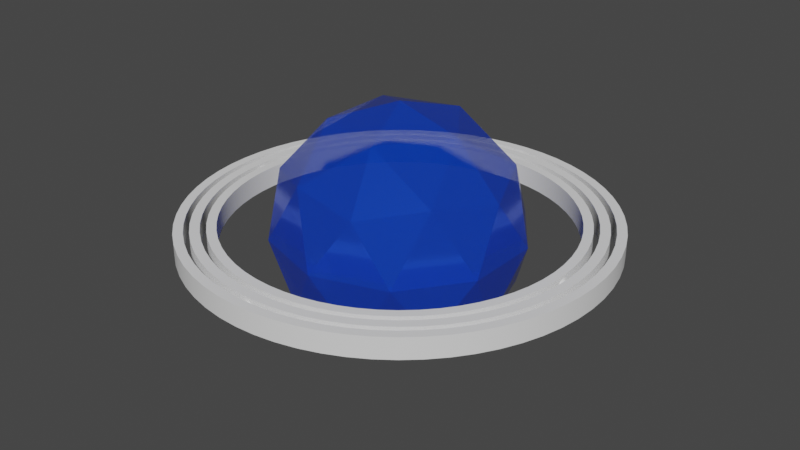 # Source: gyro.blend  (saved by Blender 3.1.7; exported with 4.5.12 LTS)
import bpy
from mathutils import Matrix  # noqa: F401  (used for matrix-valued properties, if any)

bpy.ops.wm.read_factory_settings(use_empty=True)
scene = bpy.context.scene
scene.name = 'Scene'

# ---- collections
col_collection = bpy.data.collections.new('Collection'); scene.collection.children.link(col_collection)

# ---- materials (node trees are filled in below, after node groups)
mat_material = bpy.data.materials.new('Material')
mat_material.alpha_threshold = 0.0
mat_material.use_backface_culling = True
mat_material.use_transparent_shadow = False
mat_material.line_color = (0.0, 0.0, 0.0, 1.0)
mat_gem = bpy.data.materials.new('Gem')
mat_gem.use_backface_culling = True
mat_gem.use_transparent_shadow = False

# ---- node groups
ng_auto_smooth = bpy.data.node_groups.new('Auto Smooth', 'GeometryNodeTree')
_s = ng_auto_smooth.interface.new_socket(name='Geometry', in_out='OUTPUT', socket_type='NodeSocketGeometry')
_s = ng_auto_smooth.interface.new_socket(name='Geometry', in_out='INPUT', socket_type='NodeSocketGeometry')
_s = ng_auto_smooth.interface.new_socket(name='Angle', in_out='INPUT', socket_type='NodeSocketFloat')
_s.subtype = 'ANGLE'
_s.min_value = 0.0
_s.max_value = 3.142
ng_auto_smooth.is_modifier = True
_N = ng_auto_smooth.nodes; _L = ng_auto_smooth.links
n0 = _N.new('NodeGroupOutput'); n0.name = 'Group Output'; n0.location = (480, -100)
n1 = _N.new('NodeGroupInput'); n1.name = 'Group Input'; n1.location = (-420, -300)
n2 = _N.new('NodeGroupInput'); n2.name = 'Group Input.001'; n2.location = (-60, -100)
n3 = _N.new('GeometryNodeSetShadeSmooth'); n3.name = 'Set Shade Smooth'; n3.location = (120, -100)
n3.domain = 'EDGE'
n4 = _N.new('GeometryNodeSetShadeSmooth'); n4.name = 'Set Shade Smooth.001'; n4.location = (300, -100)
n5 = _N.new('GeometryNodeInputMeshEdgeAngle'); n5.name = 'Edge Angle'; n5.location = (-420, -220)
n6 = _N.new('GeometryNodeInputEdgeSmooth'); n6.name = 'Is Edge Smooth'; n6.location = (-60, -160)
n7 = _N.new('GeometryNodeInputShadeSmooth'); n7.name = 'Is Face Smooth'; n7.location = (-240, -340)
n8 = _N.new('FunctionNodeBooleanMath'); n8.name = 'Boolean Math'; n8.location = (-60, -220)
n9 = _N.new('FunctionNodeCompare'); n9.name = 'Compare'; n9.location = (-240, -180)
n9.operation = 'LESS_EQUAL'
_L.new(n5.outputs[0], n9.inputs[0])
_L.new(n4.outputs[0], n0.inputs[0])
_L.new(n1.outputs[1], n9.inputs[1])
_L.new(n9.outputs[0], n8.inputs[0])
_L.new(n7.outputs[0], n8.inputs[1])
_L.new(n2.outputs[0], n3.inputs[0])
_L.new(n6.outputs[0], n3.inputs[1])
_L.new(n3.outputs[0], n4.inputs[0])
_L.new(n8.outputs[0], n3.inputs[2])
n0.is_active_output = True

# ---- material node trees
mat_material.use_nodes = True; mat_material.node_tree.nodes.clear()
_N = mat_material.node_tree.nodes; _L = mat_material.node_tree.links
n0 = _N.new('ShaderNodeOutputMaterial'); n0.name = 'Material Output'; n0.location = (300, 300)
n1 = _N.new('ShaderNodeBsdfPrincipled'); n1.name = 'Principled BSDF'; n1.location = (10, 300)
n1.distribution = 'GGX'
n1.subsurface_method = 'BURLEY'
n1.inputs[2].default_value = 0.4
n1.inputs[3].default_value = 1.45
n1.inputs[27].default_value = (0.0, 0.0, 0.0, 1.0)
n1.inputs[28].default_value = 1.0
_L.new(n1.outputs[0], n0.inputs[0])
n0.is_active_output = True
mat_gem.use_nodes = True; mat_gem.node_tree.nodes.clear()
_N = mat_gem.node_tree.nodes; _L = mat_gem.node_tree.links
n0 = _N.new('ShaderNodeBsdfPrincipled'); n0.name = 'Principled BSDF'; n0.location = (10, 300)
n0.distribution = 'GGX'
n0.subsurface_method = 'BURLEY'
n0.inputs[0].default_value = (0.0, 0.092, 1.0, 1.0)
n0.inputs[1].default_value = 0.5
n0.inputs[2].default_value = 0.1455
n0.inputs[3].default_value = 1.45
n0.inputs[4].default_value = 0.6591
n0.inputs[27].default_value = (0.0, 0.0, 0.0, 1.0)
n0.inputs[28].default_value = 1.0
n1 = _N.new('ShaderNodeOutputMaterial'); n1.name = 'Material Output'; n1.location = (300, 300)
_L.new(n0.outputs[0], n1.inputs[0])
n1.is_active_output = True

# ---- world
world_world = bpy.data.worlds.new('World'); scene.world = world_world
world_world.use_nodes = True; world_world.node_tree.nodes.clear()
_N = world_world.node_tree.nodes; _L = world_world.node_tree.links
n0 = _N.new('ShaderNodeOutputWorld'); n0.name = 'World Output'; n0.location = (300, 300)
n1 = _N.new('ShaderNodeBackground'); n1.name = 'Background'; n1.location = (10, 300)
n1.inputs[0].default_value = (0.05088, 0.05088, 0.05088, 1.0)
_L.new(n1.outputs[0], n0.inputs[0])
n0.is_active_output = True
world_world.color = (0.05088, 0.05088, 0.05088)
world_world.use_sun_shadow = False
world_world.sun_shadow_jitter_overblur = 0.0

# ---- meshes
me_circle = bpy.data.meshes.new('Circle')
me_circle.from_pydata([(0.0, 0.1, 0.0), (-0.009802, 0.09952, 0.0), (-0.01951, 0.09808, 0.0), (-0.02903, 0.09569, 0.0), (-0.03827, 0.09239, 0.0), (-0.04714, 0.08819, 0.0), (-0.05556, 0.08315, 0.0), (-0.06344, 0.0773, 0.0), (-0.07071, 0.07071, 0.0), (-0.0773, 0.06344, 0.0), (-0.08315, 0.05556, 0.0), (-0.08819, 0.04714, 0.0), (-0.09239, 0.03827, 0.0), (-0.09569, 0.02903, 0.0), (-0.09808, 0.01951, 0.0), (-0.09952, 0.009802, 0.0), (-0.1, -1.629e-08, 0.0), (-0.09952, -0.009802, 0.0), (-0.09808, -0.01951, 0.0), (-0.09569, -0.02903, 0.0), (-0.09239, -0.03827, 0.0), (-0.08819, -0.04714, 0.0), (-0.08315, -0.05556, 0.0), (-0.0773, -0.06344, 0.0), (-0.07071, -0.07071, 0.0), (-0.06344, -0.0773, 0.0), (-0.05556, -0.08315, 0.0), (-0.04714, -0.08819, 0.0), (-0.03827, -0.09239, 0.0), (-0.02903, -0.09569, 0.0), (-0.01951, -0.09808, 0.0), (-0.009802, -0.09952, 0.0), (8.027e-08, -0.1, 0.0), (0.009802, -0.09952, 0.0), (0.01951, -0.09808, 0.0), (0.02903, -0.09569, 0.0), (0.03827, -0.09239, 0.0), (0.04714, -0.08819, 0.0), (0.05556, -0.08315, 0.0), (0.06344, -0.0773, 0.0), (0.07071, -0.07071, 0.0), (0.0773, -0.06344, 0.0), (0.08315, -0.05556, 0.0), (0.08819, -0.04714, 0.0), (0.09239, -0.03827, 0.0), (0.09569, -0.02903, 0.0), (0.09808, -0.01951, 0.0), (0.09952, -0.009802, 0.0), (0.1, -4.649e-08, 0.0), (0.09952, 0.009802, 0.0), (0.09808, 0.01951, 0.0), (0.09569, 0.02903, 0.0), (0.09239, 0.03827, 0.0), (0.08819, 0.04714, 0.0), (0.08315, 0.05556, 0.0), (0.0773, 0.06344, 0.0), (0.07071, 0.07071, 0.0), (0.06344, 0.0773, 0.0), (0.05556, 0.08315, 0.0), (0.04714, 0.08819, 0.0), (0.03827, 0.09239, 0.0), (0.02903, 0.09569, 0.0), (0.01951, 0.09808, 0.0), (0.009802, 0.09952, 0.0), (2.593e-09, 0.09549, 0.0), (-0.00936, 0.09503, 0.0), (-0.01863, 0.09366, 0.0), (-0.02772, 0.09138, 0.0), (-0.03654, 0.08822, 0.0), (-0.04502, 0.08422, 0.0), (-0.05305, 0.0794, 0.0), (-0.06058, 0.07382, 0.0), (-0.06752, 0.06752, 0.0), (-0.07382, 0.06058, 0.0), (-0.0794, 0.05305, 0.0), (-0.08422, 0.04502, 0.0), (-0.08822, 0.03654, 0.0), (-0.09138, 0.02772, 0.0), (-0.09366, 0.01863, 0.0), (-0.09503, 0.00936, 0.0), (-0.09549, -1.68e-08, 0.0), (-0.09503, -0.00936, 0.0), (-0.09366, -0.01863, 0.0), (-0.09138, -0.02772, 0.0), (-0.08822, -0.03654, 0.0), (-0.08422, -0.04502, 0.0), (-0.0794, -0.05305, 0.0), (-0.07382, -0.06058, 0.0), (-0.06752, -0.06752, 0.0), (-0.06058, -0.07382, 0.0), (-0.05305, -0.0794, 0.0), (-0.04502, -0.08422, 0.0), (-0.03654, -0.08822, 0.0), (-0.02772, -0.09138, 0.0), (-0.01863, -0.09366, 0.0), (-0.00936, -0.09503, 0.0), (7.924e-08, -0.09549, 0.0), (0.00936, -0.09503, 0.0), (0.01863, -0.09366, 0.0), (0.02772, -0.09138, 0.0), (0.03654, -0.08822, 0.0), (0.04502, -0.08422, 0.0), (0.05305, -0.0794, 0.0), (0.06058, -0.07382, 0.0), (0.06752, -0.06752, 0.0), (0.07382, -0.06058, 0.0), (0.0794, -0.05305, 0.0), (0.08422, -0.04502, 0.0), (0.08822, -0.03654, 0.0), (0.09138, -0.02772, 0.0), (0.09366, -0.01863, 0.0), (0.09503, -0.00936, 0.0), (0.09549, -4.563e-08, 0.0), (0.09503, 0.00936, 0.0), (0.09366, 0.01863, 0.0), (0.09138, 0.02772, 0.0), (0.08822, 0.03654, 0.0), (0.08422, 0.04502, 0.0), (0.0794, 0.05305, 0.0), (0.07382, 0.06058, 0.0), (0.06752, 0.06752, 0.0), (0.06058, 0.07382, 0.0), (0.05305, 0.0794, 0.0), (0.04502, 0.08422, 0.0), (0.03654, 0.08822, 0.0), (0.02772, 0.09138, 0.0), (0.01863, 0.09366, 0.0), (0.00936, 0.09503, 0.0)], [], [(40, 39, 103, 104), (14, 13, 77, 78), (41, 40, 104, 105), (15, 14, 78, 79), (42, 41, 105, 106), (16, 15, 79, 80), (43, 42, 106, 107), (17, 16, 80, 81), (44, 43, 107, 108), (18, 17, 81, 82), (45, 44, 108, 109), (19, 18, 82, 83), (46, 45, 109, 110), (20, 19, 83, 84), (47, 46, 110, 111), (21, 20, 84, 85), (48, 47, 111, 112), (22, 21, 85, 86), (49, 48, 112, 113), (23, 22, 86, 87), (50, 49, 113, 114), (24, 23, 87, 88), (51, 50, 114, 115), (25, 24, 88, 89), (52, 51, 115, 116), (26, 25, 89, 90), (53, 52, 116, 117), (27, 26, 90, 91), (1, 0, 64, 65), (54, 53, 117, 118), (28, 27, 91, 92), (2, 1, 65, 66), (55, 54, 118, 119), (29, 28, 92, 93), (3, 2, 66, 67), (56, 55, 119, 120), (30, 29, 93, 94), (4, 3, 67, 68), (57, 56, 120, 121), (31, 30, 94, 95), (5, 4, 68, 69), (58, 57, 121, 122), (32, 31, 95, 96), (6, 5, 69, 70), (59, 58, 122, 123), (33, 32, 96, 97), (7, 6, 70, 71), (60, 59, 123, 124), (34, 33, 97, 98), (8, 7, 71, 72), (61, 60, 124, 125), (35, 34, 98, 99), (9, 8, 72, 73), (62, 61, 125, 126), (36, 35, 99, 100), (10, 9, 73, 74), (63, 62, 126, 127), (37, 36, 100, 101), (11, 10, 74, 75), (0, 63, 127, 64), (38, 37, 101, 102), (12, 11, 75, 76), (39, 38, 102, 103), (13, 12, 76, 77)])
me_circle.polygons.foreach_set('use_smooth', [True] * 64)
_uv = me_circle.uv_layers.new(name='UVMap')
_uv.uv.foreach_set('vector', [0.0, 0.0, 0.0, 0.0, 0.0, 0.0, 0.0, 0.0, 0.0, 0.0, 0.0, 0.0, 0.0, 0.0, 0.0, 0.0, 0.0, 0.0, 0.0, 0.0, 0.0, 0.0, 0.0, 0.0, 0.0, 0.0, 0.0, 0.0, 0.0, 0.0, 0.0, 0.0, 0.0, 0.0, 0.0, 0.0, 0.0, 0.0, 0.0, 0.0, 0.0, 0.0, 0.0, 0.0, 0.0, 0.0, 0.0, 0.0, 0.0, 0.0, 0.0, 0.0, 0.0, 0.0, 0.0, 0.0, 0.0, 0.0, 0.0, 0.0, 0.0, 0.0, 0.0, 0.0, 0.0, 0.0, 0.0, 0.0, 0.0, 0.0, 0.0, 0.0, 0.0, 0.0, 0.0, 0.0, 0.0, 0.0, 0.0, 0.0, 0.0, 0.0, 0.0, 0.0, 0.0, 0.0, 0.0, 0.0, 0.0, 0.0, 0.0, 0.0, 0.0, 0.0, 0.0, 0.0, 0.0, 0.0, 0.0, 0.0, 0.0, 0.0, 0.0, 0.0, 0.0, 0.0, 0.0, 0.0, 0.0, 0.0, 0.0, 0.0, 0.0, 0.0, 0.0, 0.0, 0.0, 0.0, 0.0, 0.0, 0.0, 0.0, 0.0, 0.0, 0.0, 0.0, 0.0, 0.0, 0.0, 0.0, 0.0, 0.0, 0.0, 0.0, 0.0, 0.0, 0.0, 0.0, 0.0, 0.0, 0.0, 0.0, 0.0, 0.0, 0.0, 0.0, 0.0, 0.0, 0.0, 0.0, 0.0, 0.0, 0.0, 0.0, 0.0, 0.0, 0.0, 0.0, 0.0, 0.0, 0.0, 0.0, 0.0, 0.0, 0.0, 0.0, 0.0, 0.0, 0.0, 0.0, 0.0, 0.0, 0.0, 0.0, 0.0, 0.0, 0.0, 0.0, 0.0, 0.0, 0.0, 0.0, 0.0, 0.0, 0.0, 0.0, 0.0, 0.0, 0.0, 0.0, 0.0, 0.0, 0.0, 0.0, 0.0, 0.0, 0.0, 0.0, 0.0, 0.0, 0.0, 0.0, 0.0, 0.0, 0.0, 0.0, 0.0, 0.0, 0.0, 0.0, 0.0, 0.0, 0.0, 0.0, 0.0, 0.0, 0.0, 0.0, 0.0, 0.0, 0.0, 0.0, 0.0, 0.0, 0.0, 0.0, 0.0, 0.0, 0.0, 0.0, 0.0, 0.0, 0.0, 0.0, 0.0, 0.0, 0.0, 0.0, 0.0, 0.0, 0.0, 0.0, 0.0, 0.0, 0.0, 0.0, 0.0, 0.0, 0.0, 0.0, 0.0, 0.0, 0.0, 0.0, 0.0, 0.0, 0.0, 0.0, 0.0, 0.0, 0.0, 0.0, 0.0, 0.0, 0.0, 0.0, 0.0, 0.0, 0.0, 0.0, 0.0, 0.0, 0.0, 0.0, 0.0, 0.0, 0.0, 0.0, 0.0, 0.0, 0.0, 0.0, 0.0, 0.0, 0.0, 0.0, 0.0, 0.0, 0.0, 0.0, 0.0, 0.0, 0.0, 0.0, 0.0, 0.0, 0.0, 0.0, 0.0, 0.0, 0.0, 0.0, 0.0, 0.0, 0.0, 0.0, 0.0, 0.0, 0.0, 0.0, 0.0, 0.0, 0.0, 0.0, 0.0, 0.0, 0.0, 0.0, 0.0, 0.0, 0.0, 0.0, 0.0, 0.0, 0.0, 0.0, 0.0, 0.0, 0.0, 0.0, 0.0, 0.0, 0.0, 0.0, 0.0, 0.0, 0.0, 0.0, 0.0, 0.0, 0.0, 0.0, 0.0, 0.0, 0.0, 0.0, 0.0, 0.0, 0.0, 0.0, 0.0, 0.0, 0.0, 0.0, 0.0, 0.0, 0.0, 0.0, 0.0, 0.0, 0.0, 0.0, 0.0, 0.0, 0.0, 0.0, 0.0, 0.0, 0.0, 0.0, 0.0, 0.0, 0.0, 0.0, 0.0, 0.0, 0.0, 0.0, 0.0, 0.0, 0.0, 0.0, 0.0, 0.0, 0.0, 0.0, 0.0, 0.0, 0.0, 0.0, 0.0, 0.0, 0.0, 0.0, 0.0, 0.0, 0.0, 0.0, 0.0, 0.0, 0.0, 0.0, 0.0, 0.0, 0.0, 0.0, 0.0, 0.0, 0.0, 0.0, 0.0, 0.0, 0.0, 0.0, 0.0, 0.0, 0.0, 0.0, 0.0, 0.0, 0.0, 0.0, 0.0, 0.0, 0.0, 0.0, 0.0, 0.0, 0.0, 0.0, 0.0, 0.0, 0.0, 0.0, 0.0, 0.0, 0.0, 0.0, 0.0, 0.0, 0.0, 0.0, 0.0, 0.0, 0.0, 0.0, 0.0, 0.0, 0.0, 0.0, 0.0, 0.0, 0.0, 0.0, 0.0, 0.0, 0.0, 0.0, 0.0, 0.0, 0.0, 0.0, 0.0, 0.0, 0.0, 0.0, 0.0, 0.0, 0.0, 0.0, 0.0, 0.0, 0.0, 0.0, 0.0, 0.0, 0.0, 0.0, 0.0, 0.0, 0.0, 0.0, 0.0, 0.0, 0.0, 0.0, 0.0, 0.0, 0.0, 0.0, 0.0, 0.0, 0.0, 0.0, 0.0, 0.0, 0.0, 0.0, 0.0, 0.0, 0.0, 0.0, 0.0, 0.0, 0.0, 0.0, 0.0, 0.0, 0.0, 0.0, 0.0, 0.0])
me_circle.use_remesh_fix_poles = True
me_circle.use_remesh_preserve_attributes = False
me_circle.use_mirror_vertex_groups = False
me_circle.update()
me_circle_001 = bpy.data.meshes.new('Circle.001')
me_circle_001.from_pydata([(4.385e-09, 0.09289, 0.0), (-0.009104, 0.09244, 0.0), (-0.01812, 0.0911, 0.0), (-0.02696, 0.08889, 0.0), (-0.03555, 0.08581, 0.0), (-0.04379, 0.08192, 0.0), (-0.0516, 0.07723, 0.0), (-0.05893, 0.0718, 0.0), (-0.06568, 0.06568, 0.0), (-0.0718, 0.05893, 0.0), (-0.07723, 0.0516, 0.0), (-0.08192, 0.04379, 0.0), (-0.08581, 0.03555, 0.0), (-0.08889, 0.02696, 0.0), (-0.0911, 0.01812, 0.0), (-0.09244, 0.009104, 0.0), (-0.09289, -1.694e-08, 0.0), (-0.09244, -0.009104, 0.0), (-0.0911, -0.01812, 0.0), (-0.08889, -0.02696, 0.0), (-0.08581, -0.03555, 0.0), (-0.08192, -0.04379, 0.0), (-0.07723, -0.0516, 0.0), (-0.0718, -0.05893, 0.0), (-0.06568, -0.06568, 0.0), (-0.05893, -0.0718, 0.0), (-0.0516, -0.07723, 0.0), (-0.04379, -0.08192, 0.0), (-0.03555, -0.08581, 0.0), (-0.02696, -0.08889, 0.0), (-0.01812, -0.0911, 0.0), (-0.009104, -0.09244, 0.0), (7.894e-08, -0.09289, 0.0), (0.009104, -0.09244, 0.0), (0.01812, -0.0911, 0.0), (0.02696, -0.08889, 0.0), (0.03555, -0.08581, 0.0), (0.04379, -0.08192, 0.0), (0.0516, -0.07723, 0.0), (0.05893, -0.0718, 0.0), (0.06568, -0.06568, 0.0), (0.0718, -0.05893, 0.0), (0.07723, -0.0516, 0.0), (0.08192, -0.04379, 0.0), (0.08581, -0.03555, 0.0), (0.08889, -0.02696, 0.0), (0.0911, -0.01812, 0.0), (0.09244, -0.009104, 0.0), (0.09289, -4.499e-08, 0.0), (0.09244, 0.009104, 0.0), (0.0911, 0.01812, 0.0), (0.08889, 0.02696, 0.0), (0.08581, 0.03555, 0.0), (0.08192, 0.04379, 0.0), (0.07723, 0.0516, 0.0), (0.0718, 0.05893, 0.0), (0.06568, 0.06568, 0.0), (0.05893, 0.0718, 0.0), (0.0516, 0.07723, 0.0), (0.04379, 0.08192, 0.0), (0.03555, 0.08581, 0.0), (0.02696, 0.08889, 0.0), (0.01812, 0.0911, 0.0), (0.009105, 0.09244, 0.0), (7.018e-09, 0.08831, 0.0), (-0.008656, 0.08788, 0.0), (-0.01723, 0.08661, 0.0), (-0.02563, 0.0845, 0.0), (-0.03379, 0.08158, 0.0), (-0.04163, 0.07788, 0.0), (-0.04906, 0.07342, 0.0), (-0.05602, 0.06826, 0.0), (-0.06244, 0.06244, 0.0), (-0.06826, 0.05602, 0.0), (-0.07342, 0.04906, 0.0), (-0.07788, 0.04163, 0.0), (-0.08158, 0.03379, 0.0), (-0.0845, 0.02563, 0.0), (-0.08661, 0.01723, 0.0), (-0.08788, 0.008656, 0.0), (-0.08831, -1.745e-08, 0.0), (-0.08788, -0.008656, 0.0), (-0.08661, -0.01723, 0.0), (-0.0845, -0.02563, 0.0), (-0.08158, -0.03379, 0.0), (-0.07788, -0.04163, 0.0), (-0.07342, -0.04906, 0.0), (-0.06826, -0.05602, 0.0), (-0.06244, -0.06244, 0.0), (-0.05602, -0.06826, 0.0), (-0.04906, -0.07342, 0.0), (-0.04163, -0.07788, 0.0), (-0.03379, -0.08158, 0.0), (-0.02563, -0.0845, 0.0), (-0.01723, -0.08661, 0.0), (-0.008655, -0.08788, 0.0), (7.79e-08, -0.08831, 0.0), (0.008656, -0.08788, 0.0), (0.01723, -0.08661, 0.0), (0.02563, -0.0845, 0.0), (0.03379, -0.08158, 0.0), (0.04163, -0.07788, 0.0), (0.04906, -0.07342, 0.0), (0.05602, -0.06826, 0.0), (0.06244, -0.06244, 0.0), (0.06826, -0.05602, 0.0), (0.07342, -0.04906, 0.0), (0.07788, -0.04163, 0.0), (0.08158, -0.03379, 0.0), (0.0845, -0.02563, 0.0), (0.08661, -0.01723, 0.0), (0.08788, -0.008656, 0.0), (0.08831, -4.412e-08, 0.0), (0.08788, 0.008655, 0.0), (0.08661, 0.01723, 0.0), (0.0845, 0.02563, 0.0), (0.08158, 0.03379, 0.0), (0.07788, 0.04163, 0.0), (0.07342, 0.04906, 0.0), (0.06826, 0.05602, 0.0), (0.06244, 0.06244, 0.0), (0.05602, 0.06826, 0.0), (0.04906, 0.07342, 0.0), (0.04163, 0.07788, 0.0), (0.03379, 0.08158, 0.0), (0.02563, 0.0845, 0.0), (0.01723, 0.08661, 0.0), (0.008656, 0.08788, 0.0)], [], [(40, 39, 103, 104), (14, 13, 77, 78), (41, 40, 104, 105), (15, 14, 78, 79), (42, 41, 105, 106), (16, 15, 79, 80), (43, 42, 106, 107), (17, 16, 80, 81), (44, 43, 107, 108), (18, 17, 81, 82), (45, 44, 108, 109), (19, 18, 82, 83), (46, 45, 109, 110), (20, 19, 83, 84), (47, 46, 110, 111), (21, 20, 84, 85), (48, 47, 111, 112), (22, 21, 85, 86), (49, 48, 112, 113), (23, 22, 86, 87), (50, 49, 113, 114), (24, 23, 87, 88), (51, 50, 114, 115), (25, 24, 88, 89), (52, 51, 115, 116), (26, 25, 89, 90), (53, 52, 116, 117), (27, 26, 90, 91), (1, 0, 64, 65), (54, 53, 117, 118), (28, 27, 91, 92), (2, 1, 65, 66), (55, 54, 118, 119), (29, 28, 92, 93), (3, 2, 66, 67), (56, 55, 119, 120), (30, 29, 93, 94), (4, 3, 67, 68), (57, 56, 120, 121), (31, 30, 94, 95), (5, 4, 68, 69), (58, 57, 121, 122), (32, 31, 95, 96), (6, 5, 69, 70), (59, 58, 122, 123), (33, 32, 96, 97), (7, 6, 70, 71), (60, 59, 123, 124), (34, 33, 97, 98), (8, 7, 71, 72), (61, 60, 124, 125), (35, 34, 98, 99), (9, 8, 72, 73), (62, 61, 125, 126), (36, 35, 99, 100), (10, 9, 73, 74), (63, 62, 126, 127), (37, 36, 100, 101), (11, 10, 74, 75), (0, 63, 127, 64), (38, 37, 101, 102), (12, 11, 75, 76), (39, 38, 102, 103), (13, 12, 76, 77)])
me_circle_001.polygons.foreach_set('use_smooth', [True] * 64)
_uv = me_circle_001.uv_layers.new(name='UVMap')
_uv.uv.foreach_set('vector', [0.0, 0.0, 0.0, 0.0, 0.0, 0.0, 0.0, 0.0, 0.0, 0.0, 0.0, 0.0, 0.0, 0.0, 0.0, 0.0, 0.0, 0.0, 0.0, 0.0, 0.0, 0.0, 0.0, 0.0, 0.0, 0.0, 0.0, 0.0, 0.0, 0.0, 0.0, 0.0, 0.0, 0.0, 0.0, 0.0, 0.0, 0.0, 0.0, 0.0, 0.0, 0.0, 0.0, 0.0, 0.0, 0.0, 0.0, 0.0, 0.0, 0.0, 0.0, 0.0, 0.0, 0.0, 0.0, 0.0, 0.0, 0.0, 0.0, 0.0, 0.0, 0.0, 0.0, 0.0, 0.0, 0.0, 0.0, 0.0, 0.0, 0.0, 0.0, 0.0, 0.0, 0.0, 0.0, 0.0, 0.0, 0.0, 0.0, 0.0, 0.0, 0.0, 0.0, 0.0, 0.0, 0.0, 0.0, 0.0, 0.0, 0.0, 0.0, 0.0, 0.0, 0.0, 0.0, 0.0, 0.0, 0.0, 0.0, 0.0, 0.0, 0.0, 0.0, 0.0, 0.0, 0.0, 0.0, 0.0, 0.0, 0.0, 0.0, 0.0, 0.0, 0.0, 0.0, 0.0, 0.0, 0.0, 0.0, 0.0, 0.0, 0.0, 0.0, 0.0, 0.0, 0.0, 0.0, 0.0, 0.0, 0.0, 0.0, 0.0, 0.0, 0.0, 0.0, 0.0, 0.0, 0.0, 0.0, 0.0, 0.0, 0.0, 0.0, 0.0, 0.0, 0.0, 0.0, 0.0, 0.0, 0.0, 0.0, 0.0, 0.0, 0.0, 0.0, 0.0, 0.0, 0.0, 0.0, 0.0, 0.0, 0.0, 0.0, 0.0, 0.0, 0.0, 0.0, 0.0, 0.0, 0.0, 0.0, 0.0, 0.0, 0.0, 0.0, 0.0, 0.0, 0.0, 0.0, 0.0, 0.0, 0.0, 0.0, 0.0, 0.0, 0.0, 0.0, 0.0, 0.0, 0.0, 0.0, 0.0, 0.0, 0.0, 0.0, 0.0, 0.0, 0.0, 0.0, 0.0, 0.0, 0.0, 0.0, 0.0, 0.0, 0.0, 0.0, 0.0, 0.0, 0.0, 0.0, 0.0, 0.0, 0.0, 0.0, 0.0, 0.0, 0.0, 0.0, 0.0, 0.0, 0.0, 0.0, 0.0, 0.0, 0.0, 0.0, 0.0, 0.0, 0.0, 0.0, 0.0, 0.0, 0.0, 0.0, 0.0, 0.0, 0.0, 0.0, 0.0, 0.0, 0.0, 0.0, 0.0, 0.0, 0.0, 0.0, 0.0, 0.0, 0.0, 0.0, 0.0, 0.0, 0.0, 0.0, 0.0, 0.0, 0.0, 0.0, 0.0, 0.0, 0.0, 0.0, 0.0, 0.0, 0.0, 0.0, 0.0, 0.0, 0.0, 0.0, 0.0, 0.0, 0.0, 0.0, 0.0, 0.0, 0.0, 0.0, 0.0, 0.0, 0.0, 0.0, 0.0, 0.0, 0.0, 0.0, 0.0, 0.0, 0.0, 0.0, 0.0, 0.0, 0.0, 0.0, 0.0, 0.0, 0.0, 0.0, 0.0, 0.0, 0.0, 0.0, 0.0, 0.0, 0.0, 0.0, 0.0, 0.0, 0.0, 0.0, 0.0, 0.0, 0.0, 0.0, 0.0, 0.0, 0.0, 0.0, 0.0, 0.0, 0.0, 0.0, 0.0, 0.0, 0.0, 0.0, 0.0, 0.0, 0.0, 0.0, 0.0, 0.0, 0.0, 0.0, 0.0, 0.0, 0.0, 0.0, 0.0, 0.0, 0.0, 0.0, 0.0, 0.0, 0.0, 0.0, 0.0, 0.0, 0.0, 0.0, 0.0, 0.0, 0.0, 0.0, 0.0, 0.0, 0.0, 0.0, 0.0, 0.0, 0.0, 0.0, 0.0, 0.0, 0.0, 0.0, 0.0, 0.0, 0.0, 0.0, 0.0, 0.0, 0.0, 0.0, 0.0, 0.0, 0.0, 0.0, 0.0, 0.0, 0.0, 0.0, 0.0, 0.0, 0.0, 0.0, 0.0, 0.0, 0.0, 0.0, 0.0, 0.0, 0.0, 0.0, 0.0, 0.0, 0.0, 0.0, 0.0, 0.0, 0.0, 0.0, 0.0, 0.0, 0.0, 0.0, 0.0, 0.0, 0.0, 0.0, 0.0, 0.0, 0.0, 0.0, 0.0, 0.0, 0.0, 0.0, 0.0, 0.0, 0.0, 0.0, 0.0, 0.0, 0.0, 0.0, 0.0, 0.0, 0.0, 0.0, 0.0, 0.0, 0.0, 0.0, 0.0, 0.0, 0.0, 0.0, 0.0, 0.0, 0.0, 0.0, 0.0, 0.0, 0.0, 0.0, 0.0, 0.0, 0.0, 0.0, 0.0, 0.0, 0.0, 0.0, 0.0, 0.0, 0.0, 0.0, 0.0, 0.0, 0.0, 0.0, 0.0, 0.0, 0.0, 0.0, 0.0, 0.0, 0.0, 0.0, 0.0, 0.0, 0.0, 0.0, 0.0, 0.0, 0.0, 0.0, 0.0, 0.0, 0.0, 0.0, 0.0, 0.0, 0.0, 0.0, 0.0, 0.0, 0.0, 0.0, 0.0, 0.0, 0.0, 0.0, 0.0, 0.0, 0.0, 0.0, 0.0, 0.0, 0.0, 0.0, 0.0, 0.0, 0.0, 0.0, 0.0, 0.0, 0.0, 0.0, 0.0])
me_circle_001.use_remesh_fix_poles = True
me_circle_001.use_remesh_preserve_attributes = False
me_circle_001.use_mirror_vertex_groups = False
me_circle_001.update()
me_circle_002 = bpy.data.meshes.new('Circle.002')
me_circle_002.from_pydata([(8.929e-09, 0.08553, 0.0), (-0.008383, 0.08512, 0.0), (-0.01669, 0.08389, 0.0), (-0.02483, 0.08185, 0.0), (-0.03273, 0.07902, 0.0), (-0.04032, 0.07543, 0.0), (-0.04752, 0.07112, 0.0), (-0.05426, 0.06612, 0.0), (-0.06048, 0.06048, 0.0), (-0.06612, 0.05426, 0.0), (-0.07112, 0.04752, 0.0), (-0.07543, 0.04032, 0.0), (-0.07902, 0.03273, 0.0), (-0.08185, 0.02483, 0.0), (-0.08389, 0.01669, 0.0), (-0.08512, 0.008383, 0.0), (-0.08553, -1.785e-08, 0.0), (-0.08512, -0.008383, 0.0), (-0.08389, -0.01669, 0.0), (-0.08185, -0.02483, 0.0), (-0.07902, -0.03273, 0.0), (-0.07543, -0.04032, 0.0), (-0.07112, -0.04752, 0.0), (-0.06612, -0.05426, 0.0), (-0.06048, -0.06048, 0.0), (-0.05426, -0.06612, 0.0), (-0.04752, -0.07112, 0.0), (-0.04032, -0.07543, 0.0), (-0.03273, -0.07902, 0.0), (-0.02483, -0.08185, 0.0), (-0.01669, -0.08389, 0.0), (-0.008383, -0.08512, 0.0), (7.758e-08, -0.08553, 0.0), (0.008383, -0.08512, 0.0), (0.01669, -0.08389, 0.0), (0.02483, -0.08185, 0.0), (0.03273, -0.07902, 0.0), (0.04032, -0.07543, 0.0), (0.04752, -0.07112, 0.0), (0.05426, -0.06612, 0.0), (0.06048, -0.06048, 0.0), (0.06612, -0.05426, 0.0), (0.07112, -0.04752, 0.0), (0.07543, -0.04032, 0.0), (0.07902, -0.03273, 0.0), (0.08185, -0.02483, 0.0), (0.08389, -0.01669, 0.0), (0.08512, -0.008383, 0.0), (0.08553, -4.368e-08, 0.0), (0.08512, 0.008383, 0.0), (0.08389, 0.01669, 0.0), (0.08185, 0.02483, 0.0), (0.07902, 0.03273, 0.0), (0.07543, 0.04032, 0.0), (0.07112, 0.04752, 0.0), (0.06612, 0.05426, 0.0), (0.06048, 0.06048, 0.0), (0.05426, 0.06611, 0.0), (0.04752, 0.07111, 0.0), (0.04032, 0.07543, 0.0), (0.03273, 0.07902, 0.0), (0.02483, 0.08185, 0.0), (0.01669, 0.08389, 0.0), (0.008384, 0.08512, 0.0), (1.149e-08, 0.0811, 0.0), (-0.007949, 0.08071, 0.0), (-0.01582, 0.07954, 0.0), (-0.02354, 0.0776, 0.0), (-0.03103, 0.07492, 0.0), (-0.03823, 0.07152, 0.0), (-0.04506, 0.06743, 0.0), (-0.05145, 0.06269, 0.0), (-0.05734, 0.05734, 0.0), (-0.06269, 0.05145, 0.0), (-0.06743, 0.04506, 0.0), (-0.07152, 0.03823, 0.0), (-0.07492, 0.03103, 0.0), (-0.0776, 0.02354, 0.0), (-0.07954, 0.01582, 0.0), (-0.08071, 0.007949, 0.0), (-0.0811, -1.834e-08, 0.0), (-0.08071, -0.007949, 0.0), (-0.07954, -0.01582, 0.0), (-0.0776, -0.02354, 0.0), (-0.07492, -0.03103, 0.0), (-0.07152, -0.03823, 0.0), (-0.06743, -0.04506, 0.0), (-0.06269, -0.05145, 0.0), (-0.05734, -0.05734, 0.0), (-0.05145, -0.06269, 0.0), (-0.04506, -0.06743, 0.0), (-0.03823, -0.07152, 0.0), (-0.03103, -0.07492, 0.0), (-0.02354, -0.07761, 0.0), (-0.01582, -0.07954, 0.0), (-0.007949, -0.08071, 0.0), (7.658e-08, -0.0811, 0.0), (0.007949, -0.08071, 0.0), (0.01582, -0.07954, 0.0), (0.02354, -0.0776, 0.0), (0.03103, -0.07492, 0.0), (0.03823, -0.07152, 0.0), (0.04506, -0.06743, 0.0), (0.05145, -0.06269, 0.0), (0.05734, -0.05734, 0.0), (0.06269, -0.05145, 0.0), (0.06743, -0.04506, 0.0), (0.07152, -0.03823, 0.0), (0.07492, -0.03103, 0.0), (0.0776, -0.02354, 0.0), (0.07954, -0.01582, 0.0), (0.08071, -0.007949, 0.0), (0.0811, -4.283e-08, 0.0), (0.08071, 0.007949, 0.0), (0.07954, 0.01582, 0.0), (0.07761, 0.02354, 0.0), (0.07492, 0.03103, 0.0), (0.07152, 0.03823, 0.0), (0.06743, 0.04505, 0.0), (0.06269, 0.05145, 0.0), (0.05734, 0.05734, 0.0), (0.05145, 0.06269, 0.0), (0.04506, 0.06743, 0.0), (0.03823, 0.07152, 0.0), (0.03103, 0.07492, 0.0), (0.02354, 0.0776, 0.0), (0.01582, 0.07954, 0.0), (0.007949, 0.08071, 0.0)], [], [(40, 39, 103, 104), (14, 13, 77, 78), (41, 40, 104, 105), (15, 14, 78, 79), (42, 41, 105, 106), (16, 15, 79, 80), (43, 42, 106, 107), (17, 16, 80, 81), (44, 43, 107, 108), (18, 17, 81, 82), (45, 44, 108, 109), (19, 18, 82, 83), (46, 45, 109, 110), (20, 19, 83, 84), (47, 46, 110, 111), (21, 20, 84, 85), (48, 47, 111, 112), (22, 21, 85, 86), (49, 48, 112, 113), (23, 22, 86, 87), (50, 49, 113, 114), (24, 23, 87, 88), (51, 50, 114, 115), (25, 24, 88, 89), (52, 51, 115, 116), (26, 25, 89, 90), (53, 52, 116, 117), (27, 26, 90, 91), (1, 0, 64, 65), (54, 53, 117, 118), (28, 27, 91, 92), (2, 1, 65, 66), (55, 54, 118, 119), (29, 28, 92, 93), (3, 2, 66, 67), (56, 55, 119, 120), (30, 29, 93, 94), (4, 3, 67, 68), (57, 56, 120, 121), (31, 30, 94, 95), (5, 4, 68, 69), (58, 57, 121, 122), (32, 31, 95, 96), (6, 5, 69, 70), (59, 58, 122, 123), (33, 32, 96, 97), (7, 6, 70, 71), (60, 59, 123, 124), (34, 33, 97, 98), (8, 7, 71, 72), (61, 60, 124, 125), (35, 34, 98, 99), (9, 8, 72, 73), (62, 61, 125, 126), (36, 35, 99, 100), (10, 9, 73, 74), (63, 62, 126, 127), (37, 36, 100, 101), (11, 10, 74, 75), (0, 63, 127, 64), (38, 37, 101, 102), (12, 11, 75, 76), (39, 38, 102, 103), (13, 12, 76, 77)])
me_circle_002.polygons.foreach_set('use_smooth', [True] * 64)
_uv = me_circle_002.uv_layers.new(name='UVMap')
_uv.uv.foreach_set('vector', [0.0, 0.0, 0.0, 0.0, 0.0, 0.0, 0.0, 0.0, 0.0, 0.0, 0.0, 0.0, 0.0, 0.0, 0.0, 0.0, 0.0, 0.0, 0.0, 0.0, 0.0, 0.0, 0.0, 0.0, 0.0, 0.0, 0.0, 0.0, 0.0, 0.0, 0.0, 0.0, 0.0, 0.0, 0.0, 0.0, 0.0, 0.0, 0.0, 0.0, 0.0, 0.0, 0.0, 0.0, 0.0, 0.0, 0.0, 0.0, 0.0, 0.0, 0.0, 0.0, 0.0, 0.0, 0.0, 0.0, 0.0, 0.0, 0.0, 0.0, 0.0, 0.0, 0.0, 0.0, 0.0, 0.0, 0.0, 0.0, 0.0, 0.0, 0.0, 0.0, 0.0, 0.0, 0.0, 0.0, 0.0, 0.0, 0.0, 0.0, 0.0, 0.0, 0.0, 0.0, 0.0, 0.0, 0.0, 0.0, 0.0, 0.0, 0.0, 0.0, 0.0, 0.0, 0.0, 0.0, 0.0, 0.0, 0.0, 0.0, 0.0, 0.0, 0.0, 0.0, 0.0, 0.0, 0.0, 0.0, 0.0, 0.0, 0.0, 0.0, 0.0, 0.0, 0.0, 0.0, 0.0, 0.0, 0.0, 0.0, 0.0, 0.0, 0.0, 0.0, 0.0, 0.0, 0.0, 0.0, 0.0, 0.0, 0.0, 0.0, 0.0, 0.0, 0.0, 0.0, 0.0, 0.0, 0.0, 0.0, 0.0, 0.0, 0.0, 0.0, 0.0, 0.0, 0.0, 0.0, 0.0, 0.0, 0.0, 0.0, 0.0, 0.0, 0.0, 0.0, 0.0, 0.0, 0.0, 0.0, 0.0, 0.0, 0.0, 0.0, 0.0, 0.0, 0.0, 0.0, 0.0, 0.0, 0.0, 0.0, 0.0, 0.0, 0.0, 0.0, 0.0, 0.0, 0.0, 0.0, 0.0, 0.0, 0.0, 0.0, 0.0, 0.0, 0.0, 0.0, 0.0, 0.0, 0.0, 0.0, 0.0, 0.0, 0.0, 0.0, 0.0, 0.0, 0.0, 0.0, 0.0, 0.0, 0.0, 0.0, 0.0, 0.0, 0.0, 0.0, 0.0, 0.0, 0.0, 0.0, 0.0, 0.0, 0.0, 0.0, 0.0, 0.0, 0.0, 0.0, 0.0, 0.0, 0.0, 0.0, 0.0, 0.0, 0.0, 0.0, 0.0, 0.0, 0.0, 0.0, 0.0, 0.0, 0.0, 0.0, 0.0, 0.0, 0.0, 0.0, 0.0, 0.0, 0.0, 0.0, 0.0, 0.0, 0.0, 0.0, 0.0, 0.0, 0.0, 0.0, 0.0, 0.0, 0.0, 0.0, 0.0, 0.0, 0.0, 0.0, 0.0, 0.0, 0.0, 0.0, 0.0, 0.0, 0.0, 0.0, 0.0, 0.0, 0.0, 0.0, 0.0, 0.0, 0.0, 0.0, 0.0, 0.0, 0.0, 0.0, 0.0, 0.0, 0.0, 0.0, 0.0, 0.0, 0.0, 0.0, 0.0, 0.0, 0.0, 0.0, 0.0, 0.0, 0.0, 0.0, 0.0, 0.0, 0.0, 0.0, 0.0, 0.0, 0.0, 0.0, 0.0, 0.0, 0.0, 0.0, 0.0, 0.0, 0.0, 0.0, 0.0, 0.0, 0.0, 0.0, 0.0, 0.0, 0.0, 0.0, 0.0, 0.0, 0.0, 0.0, 0.0, 0.0, 0.0, 0.0, 0.0, 0.0, 0.0, 0.0, 0.0, 0.0, 0.0, 0.0, 0.0, 0.0, 0.0, 0.0, 0.0, 0.0, 0.0, 0.0, 0.0, 0.0, 0.0, 0.0, 0.0, 0.0, 0.0, 0.0, 0.0, 0.0, 0.0, 0.0, 0.0, 0.0, 0.0, 0.0, 0.0, 0.0, 0.0, 0.0, 0.0, 0.0, 0.0, 0.0, 0.0, 0.0, 0.0, 0.0, 0.0, 0.0, 0.0, 0.0, 0.0, 0.0, 0.0, 0.0, 0.0, 0.0, 0.0, 0.0, 0.0, 0.0, 0.0, 0.0, 0.0, 0.0, 0.0, 0.0, 0.0, 0.0, 0.0, 0.0, 0.0, 0.0, 0.0, 0.0, 0.0, 0.0, 0.0, 0.0, 0.0, 0.0, 0.0, 0.0, 0.0, 0.0, 0.0, 0.0, 0.0, 0.0, 0.0, 0.0, 0.0, 0.0, 0.0, 0.0, 0.0, 0.0, 0.0, 0.0, 0.0, 0.0, 0.0, 0.0, 0.0, 0.0, 0.0, 0.0, 0.0, 0.0, 0.0, 0.0, 0.0, 0.0, 0.0, 0.0, 0.0, 0.0, 0.0, 0.0, 0.0, 0.0, 0.0, 0.0, 0.0, 0.0, 0.0, 0.0, 0.0, 0.0, 0.0, 0.0, 0.0, 0.0, 0.0, 0.0, 0.0, 0.0, 0.0, 0.0, 0.0, 0.0, 0.0, 0.0, 0.0, 0.0, 0.0, 0.0, 0.0, 0.0, 0.0, 0.0, 0.0, 0.0, 0.0, 0.0, 0.0, 0.0, 0.0, 0.0, 0.0, 0.0, 0.0, 0.0, 0.0, 0.0, 0.0, 0.0, 0.0, 0.0, 0.0, 0.0, 0.0, 0.0, 0.0, 0.0, 0.0, 0.0, 0.0, 0.0, 0.0, 0.0, 0.0, 0.0, 0.0, 0.0, 0.0, 0.0])
me_circle_002.use_remesh_fix_poles = True
me_circle_002.use_remesh_preserve_attributes = False
me_circle_002.use_mirror_vertex_groups = False
me_circle_002.update()
me_circle_003 = bpy.data.meshes.new('Circle.003')
me_circle_003.from_pydata([(-7.812e-09, 0.09791, 0.003259), (-0.0006357, 0.09791, 0.003196), (-0.001247, 0.09791, 0.003011), (-0.00181, 0.09791, 0.002709), (-0.002304, 0.09791, 0.002304), (-0.002709, 0.09791, 0.00181), (-0.003011, 0.09791, 0.001247), (-0.003196, 0.09791, 0.0006357), (-0.003259, 0.09791, -1.097e-09), (-0.003196, 0.09791, -0.0006357), (-0.003011, 0.09791, -0.001247), (-0.002709, 0.09791, -0.00181), (-0.002304, 0.09791, -0.002304), (-0.00181, 0.09791, -0.002709), (-0.001247, 0.09791, -0.003011), (-0.0006357, 0.09791, -0.003196), (-6.751e-09, 0.09791, -0.003259), (0.0006357, 0.09791, -0.003196), (0.001247, 0.09791, -0.003011), (0.00181, 0.09791, -0.002709), (0.002304, 0.09791, -0.002304), (0.002709, 0.09791, -0.00181), (0.003011, 0.09791, -0.001247), (0.003196, 0.09791, -0.0006357), (0.003259, 0.09791, 1.803e-09), (0.003196, 0.09791, 0.0006357), (0.003011, 0.09791, 0.001247), (0.002709, 0.09791, 0.00181), (0.002304, 0.09791, 0.002304), (0.00181, 0.09791, 0.002709), (0.001247, 0.09791, 0.003011), (0.0006357, 0.09791, 0.003196), (-7.812e-09, 0.09036, 0.003259), (-0.0006357, 0.09036, 0.003196), (-0.001247, 0.09036, 0.003011), (-0.00181, 0.09036, 0.002709), (-0.002304, 0.09036, 0.002304), (-0.002709, 0.09036, 0.00181), (-0.003011, 0.09036, 0.001247), (-0.003196, 0.09036, 0.0006357), (-0.003259, 0.09036, -1.097e-09), (-0.003196, 0.09036, -0.0006357), (-0.003011, 0.09036, -0.001247), (-0.002709, 0.09036, -0.00181), (-0.002304, 0.09036, -0.002304), (-0.00181, 0.09036, -0.002709), (-0.001247, 0.09036, -0.003011), (-0.0006357, 0.09036, -0.003196), (-6.751e-09, 0.09036, -0.003259), (0.0006357, 0.09036, -0.003196), (0.001247, 0.09036, -0.003011), (0.00181, 0.09036, -0.002709), (0.002304, 0.09036, -0.002304), (0.002709, 0.09036, -0.00181), (0.003011, 0.09036, -0.001247), (0.003196, 0.09036, -0.0006357), (0.003259, 0.09036, 1.803e-09), (0.003196, 0.09036, 0.0006357), (0.003011, 0.09036, 0.001247), (0.002709, 0.09036, 0.00181), (0.002304, 0.09036, 0.002304), (0.00181, 0.09036, 0.002709), (0.001247, 0.09036, 0.003011), (0.0006357, 0.09036, 0.003196)], [], [(22, 21, 53, 54), (9, 8, 40, 41), (23, 22, 54, 55), (10, 9, 41, 42), (24, 23, 55, 56), (11, 10, 42, 43), (25, 24, 56, 57), (12, 11, 43, 44), (26, 25, 57, 58), (13, 12, 44, 45), (27, 26, 58, 59), (14, 13, 45, 46), (1, 0, 32, 33), (28, 27, 59, 60), (15, 14, 46, 47), (2, 1, 33, 34), (29, 28, 60, 61), (16, 15, 47, 48), (3, 2, 34, 35), (30, 29, 61, 62), (17, 16, 48, 49), (4, 3, 35, 36), (31, 30, 62, 63), (18, 17, 49, 50), (5, 4, 36, 37), (0, 31, 63, 32), (19, 18, 50, 51), (6, 5, 37, 38), (20, 19, 51, 52), (7, 6, 38, 39), (21, 20, 52, 53), (8, 7, 39, 40)])
_uv = me_circle_003.uv_layers.new(name='UVMap')
_uv.uv.foreach_set('vector', [0.0, 0.0, 0.0, 0.0, 0.0, 0.0, 0.0, 0.0, 0.0, 0.0, 0.0, 0.0, 0.0, 0.0, 0.0, 0.0, 0.0, 0.0, 0.0, 0.0, 0.0, 0.0, 0.0, 0.0, 0.0, 0.0, 0.0, 0.0, 0.0, 0.0, 0.0, 0.0, 0.0, 0.0, 0.0, 0.0, 0.0, 0.0, 0.0, 0.0, 0.0, 0.0, 0.0, 0.0, 0.0, 0.0, 0.0, 0.0, 0.0, 0.0, 0.0, 0.0, 0.0, 0.0, 0.0, 0.0, 0.0, 0.0, 0.0, 0.0, 0.0, 0.0, 0.0, 0.0, 0.0, 0.0, 0.0, 0.0, 0.0, 0.0, 0.0, 0.0, 0.0, 0.0, 0.0, 0.0, 0.0, 0.0, 0.0, 0.0, 0.0, 0.0, 0.0, 0.0, 0.0, 0.0, 0.0, 0.0, 0.0, 0.0, 0.0, 0.0, 0.0, 0.0, 0.0, 0.0, 0.0, 0.0, 0.0, 0.0, 0.0, 0.0, 0.0, 0.0, 0.0, 0.0, 0.0, 0.0, 0.0, 0.0, 0.0, 0.0, 0.0, 0.0, 0.0, 0.0, 0.0, 0.0, 0.0, 0.0, 0.0, 0.0, 0.0, 0.0, 0.0, 0.0, 0.0, 0.0, 0.0, 0.0, 0.0, 0.0, 0.0, 0.0, 0.0, 0.0, 0.0, 0.0, 0.0, 0.0, 0.0, 0.0, 0.0, 0.0, 0.0, 0.0, 0.0, 0.0, 0.0, 0.0, 0.0, 0.0, 0.0, 0.0, 0.0, 0.0, 0.0, 0.0, 0.0, 0.0, 0.0, 0.0, 0.0, 0.0, 0.0, 0.0, 0.0, 0.0, 0.0, 0.0, 0.0, 0.0, 0.0, 0.0, 0.0, 0.0, 0.0, 0.0, 0.0, 0.0, 0.0, 0.0, 0.0, 0.0, 0.0, 0.0, 0.0, 0.0, 0.0, 0.0, 0.0, 0.0, 0.0, 0.0, 0.0, 0.0, 0.0, 0.0, 0.0, 0.0, 0.0, 0.0, 0.0, 0.0, 0.0, 0.0, 0.0, 0.0, 0.0, 0.0, 0.0, 0.0, 0.0, 0.0, 0.0, 0.0, 0.0, 0.0, 0.0, 0.0, 0.0, 0.0, 0.0, 0.0, 0.0, 0.0, 0.0, 0.0, 0.0, 0.0, 0.0, 0.0, 0.0, 0.0, 0.0, 0.0, 0.0, 0.0, 0.0, 0.0, 0.0, 0.0, 0.0, 0.0, 0.0, 0.0, 0.0, 0.0, 0.0, 0.0, 0.0, 0.0, 0.0, 0.0, 0.0, 0.0])
me_circle_003.use_remesh_fix_poles = True
me_circle_003.use_remesh_preserve_attributes = False
me_circle_003.use_mirror_vertex_groups = False
me_circle_003.update()
me_circle_004 = bpy.data.meshes.new('Circle.004')
me_circle_004.from_pydata([(-0.09079, -1.209e-08, 0.003259), (-0.09079, -0.0006357, 0.003196), (-0.09079, -0.001247, 0.003011), (-0.09079, -0.00181, 0.002709), (-0.09079, -0.002304, 0.002304), (-0.09079, -0.002709, 0.00181), (-0.09079, -0.003011, 0.001247), (-0.09079, -0.003196, 0.0006357), (-0.09079, -0.003259, -1.097e-09), (-0.09079, -0.003196, -0.0006357), (-0.09079, -0.003011, -0.001247), (-0.09079, -0.002709, -0.00181), (-0.09079, -0.002304, -0.002304), (-0.09079, -0.00181, -0.002709), (-0.09079, -0.001247, -0.003011), (-0.09079, -0.0006357, -0.003196), (-0.09079, -1.103e-08, -0.003259), (-0.09079, 0.0006357, -0.003196), (-0.09079, 0.001247, -0.003011), (-0.09079, 0.00181, -0.002709), (-0.09079, 0.002304, -0.002304), (-0.09079, 0.002709, -0.00181), (-0.09079, 0.003011, -0.001247), (-0.09079, 0.003196, -0.0006357), (-0.09079, 0.003259, 1.803e-09), (-0.09079, 0.003196, 0.0006357), (-0.09079, 0.003011, 0.001247), (-0.09079, 0.002709, 0.00181), (-0.09079, 0.002304, 0.002304), (-0.09079, 0.00181, 0.002709), (-0.09079, 0.001247, 0.003011), (-0.09079, 0.0006357, 0.003196), (-0.08323, -1.176e-08, 0.003259), (-0.08323, -0.0006357, 0.003196), (-0.08323, -0.001247, 0.003011), (-0.08323, -0.00181, 0.002709), (-0.08323, -0.002304, 0.002304), (-0.08323, -0.002709, 0.00181), (-0.08323, -0.003011, 0.001247), (-0.08323, -0.003196, 0.0006357), (-0.08323, -0.003259, -1.097e-09), (-0.08323, -0.003196, -0.0006357), (-0.08323, -0.003011, -0.001247), (-0.08323, -0.002709, -0.00181), (-0.08323, -0.002304, -0.002304), (-0.08323, -0.00181, -0.002709), (-0.08323, -0.001247, -0.003011), (-0.08323, -0.0006357, -0.003196), (-0.08323, -1.07e-08, -0.003259), (-0.08323, 0.0006357, -0.003196), (-0.08323, 0.001247, -0.003011), (-0.08323, 0.00181, -0.002709), (-0.08323, 0.002304, -0.002304), (-0.08323, 0.002709, -0.00181), (-0.08323, 0.003011, -0.001247), (-0.08323, 0.003196, -0.0006357), (-0.08323, 0.003259, 1.803e-09), (-0.08323, 0.003196, 0.0006357), (-0.08323, 0.003011, 0.001247), (-0.08323, 0.002709, 0.00181), (-0.08323, 0.002304, 0.002304), (-0.08323, 0.00181, 0.002709), (-0.08323, 0.001247, 0.003011), (-0.08323, 0.0006357, 0.003196)], [], [(22, 54, 53, 21), (9, 41, 40, 8), (23, 55, 54, 22), (10, 42, 41, 9), (24, 56, 55, 23), (11, 43, 42, 10), (25, 57, 56, 24), (12, 44, 43, 11), (26, 58, 57, 25), (13, 45, 44, 12), (27, 59, 58, 26), (14, 46, 45, 13), (1, 33, 32, 0), (28, 60, 59, 27), (15, 47, 46, 14), (2, 34, 33, 1), (29, 61, 60, 28), (16, 48, 47, 15), (3, 35, 34, 2), (30, 62, 61, 29), (17, 49, 48, 16), (4, 36, 35, 3), (31, 63, 62, 30), (18, 50, 49, 17), (5, 37, 36, 4), (0, 32, 63, 31), (19, 51, 50, 18), (6, 38, 37, 5), (20, 52, 51, 19), (7, 39, 38, 6), (21, 53, 52, 20), (8, 40, 39, 7)])
_uv = me_circle_004.uv_layers.new(name='UVMap')
_uv.uv.foreach_set('vector', [0.0, 0.0, 0.0, 0.0, 0.0, 0.0, 0.0, 0.0, 0.0, 0.0, 0.0, 0.0, 0.0, 0.0, 0.0, 0.0, 0.0, 0.0, 0.0, 0.0, 0.0, 0.0, 0.0, 0.0, 0.0, 0.0, 0.0, 0.0, 0.0, 0.0, 0.0, 0.0, 0.0, 0.0, 0.0, 0.0, 0.0, 0.0, 0.0, 0.0, 0.0, 0.0, 0.0, 0.0, 0.0, 0.0, 0.0, 0.0, 0.0, 0.0, 0.0, 0.0, 0.0, 0.0, 0.0, 0.0, 0.0, 0.0, 0.0, 0.0, 0.0, 0.0, 0.0, 0.0, 0.0, 0.0, 0.0, 0.0, 0.0, 0.0, 0.0, 0.0, 0.0, 0.0, 0.0, 0.0, 0.0, 0.0, 0.0, 0.0, 0.0, 0.0, 0.0, 0.0, 0.0, 0.0, 0.0, 0.0, 0.0, 0.0, 0.0, 0.0, 0.0, 0.0, 0.0, 0.0, 0.0, 0.0, 0.0, 0.0, 0.0, 0.0, 0.0, 0.0, 0.0, 0.0, 0.0, 0.0, 0.0, 0.0, 0.0, 0.0, 0.0, 0.0, 0.0, 0.0, 0.0, 0.0, 0.0, 0.0, 0.0, 0.0, 0.0, 0.0, 0.0, 0.0, 0.0, 0.0, 0.0, 0.0, 0.0, 0.0, 0.0, 0.0, 0.0, 0.0, 0.0, 0.0, 0.0, 0.0, 0.0, 0.0, 0.0, 0.0, 0.0, 0.0, 0.0, 0.0, 0.0, 0.0, 0.0, 0.0, 0.0, 0.0, 0.0, 0.0, 0.0, 0.0, 0.0, 0.0, 0.0, 0.0, 0.0, 0.0, 0.0, 0.0, 0.0, 0.0, 0.0, 0.0, 0.0, 0.0, 0.0, 0.0, 0.0, 0.0, 0.0, 0.0, 0.0, 0.0, 0.0, 0.0, 0.0, 0.0, 0.0, 0.0, 0.0, 0.0, 0.0, 0.0, 0.0, 0.0, 0.0, 0.0, 0.0, 0.0, 0.0, 0.0, 0.0, 0.0, 0.0, 0.0, 0.0, 0.0, 0.0, 0.0, 0.0, 0.0, 0.0, 0.0, 0.0, 0.0, 0.0, 0.0, 0.0, 0.0, 0.0, 0.0, 0.0, 0.0, 0.0, 0.0, 0.0, 0.0, 0.0, 0.0, 0.0, 0.0, 0.0, 0.0, 0.0, 0.0, 0.0, 0.0, 0.0, 0.0, 0.0, 0.0, 0.0, 0.0, 0.0, 0.0, 0.0, 0.0, 0.0, 0.0, 0.0, 0.0, 0.0, 0.0, 0.0, 0.0, 0.0, 0.0, 0.0, 0.0])
me_circle_004.materials.append(mat_material)
me_circle_004.use_remesh_fix_poles = True
me_circle_004.use_remesh_preserve_attributes = False
me_circle_004.use_mirror_vertex_groups = False
me_circle_004.update()
me_icosphere = bpy.data.meshes.new('Icosphere')
me_icosphere.from_pydata([(0.0, 0.0, -0.05934), (0.04294, -0.0312, -0.02654), (-0.0164, -0.05048, -0.02654), (-0.05307, 0.0, -0.02654), (-0.0164, 0.05048, -0.02654), (0.04294, 0.0312, -0.02654), (0.0164, -0.05048, 0.02654), (-0.04294, -0.0312, 0.02654), (-0.04294, 0.0312, 0.02654), (0.0164, 0.05048, 0.02654), (0.05307, 0.0, 0.02654), (0.0, 0.0, 0.05934), (-0.00964, -0.02967, -0.05048), (0.02524, -0.01834, -0.05048), (0.0156, -0.04801, -0.0312), (0.05048, 0.0, -0.0312), (0.02524, 0.01834, -0.05048), (-0.0312, 0.0, -0.05048), (-0.04084, -0.02967, -0.0312), (-0.00964, 0.02967, -0.05048), (-0.04084, 0.02967, -0.0312), (0.0156, 0.04801, -0.0312), (0.05643, -0.01834, 0.0), (0.05643, 0.01834, 0.0), (0.0, -0.05934, 0.0), (0.03488, -0.04801, 0.0), (-0.05643, -0.01834, 0.0), (-0.03488, -0.04801, 0.0), (-0.03488, 0.04801, 0.0), (-0.05643, 0.01834, 0.0), (0.03488, 0.04801, 0.0), (0.0, 0.05934, 0.0), (0.04084, -0.02967, 0.0312), (-0.0156, -0.04801, 0.0312), (-0.05048, 0.0, 0.0312), (-0.0156, 0.04801, 0.0312), (0.04084, 0.02967, 0.0312), (0.00964, -0.02967, 0.05048), (0.0312, 0.0, 0.05048), (-0.02524, -0.01834, 0.05048), (-0.02524, 0.01834, 0.05048), (0.00964, 0.02967, 0.05048)], [], [(0, 13, 12), (1, 13, 15), (0, 12, 17), (0, 17, 19), (0, 19, 16), (1, 15, 22), (2, 14, 24), (3, 18, 26), (4, 20, 28), (5, 21, 30), (1, 22, 25), (2, 24, 27), (3, 26, 29), (4, 28, 31), (5, 30, 23), (6, 32, 37), (7, 33, 39), (8, 34, 40), (9, 35, 41), (10, 36, 38), (38, 41, 11), (38, 36, 41), (36, 9, 41), (41, 40, 11), (41, 35, 40), (35, 8, 40), (40, 39, 11), (40, 34, 39), (34, 7, 39), (39, 37, 11), (39, 33, 37), (33, 6, 37), (37, 38, 11), (37, 32, 38), (32, 10, 38), (23, 36, 10), (23, 30, 36), (30, 9, 36), (31, 35, 9), (31, 28, 35), (28, 8, 35), (29, 34, 8), (29, 26, 34), (26, 7, 34), (27, 33, 7), (27, 24, 33), (24, 6, 33), (25, 32, 6), (25, 22, 32), (22, 10, 32), (30, 31, 9), (30, 21, 31), (21, 4, 31), (28, 29, 8), (28, 20, 29), (20, 3, 29), (26, 27, 7), (26, 18, 27), (18, 2, 27), (24, 25, 6), (24, 14, 25), (14, 1, 25), (22, 23, 10), (22, 15, 23), (15, 5, 23), (16, 21, 5), (16, 19, 21), (19, 4, 21), (19, 20, 4), (19, 17, 20), (17, 3, 20), (17, 18, 3), (17, 12, 18), (12, 2, 18), (15, 16, 5), (15, 13, 16), (13, 0, 16), (12, 14, 2), (12, 13, 14), (13, 1, 14)])
_uv = me_icosphere.uv_layers.new(name='UVMap')
_uv.uv.foreach_set('vector', [0.8182, 0.0, 0.7727, 0.07873, 0.8636, 0.07873, 0.7273, 0.1575, 0.6818, 0.07873, 0.6364, 0.1575, 0.09091, 0.0, 0.04545, 0.07873, 0.1364, 0.07873, 0.2727, 0.0, 0.2273, 0.07873, 0.3182, 0.07873, 0.4545, 0.0, 0.4091, 0.07873, 0.5, 0.07873, 0.7273, 0.1575, 0.6364, 0.1575, 0.6818, 0.2362, 0.9091, 0.1575, 0.8182, 0.1575, 0.8636, 0.2362, 0.1818, 0.1575, 0.09091, 0.1575, 0.1364, 0.2362, 0.3636, 0.1575, 0.2727, 0.1575, 0.3182, 0.2362, 0.5455, 0.1575, 0.4545, 0.1575, 0.5, 0.2362, 0.7273, 0.1575, 0.6818, 0.2362, 0.7727, 0.2362, 0.9091, 0.1575, 0.8636, 0.2362, 0.9545, 0.2362, 0.1818, 0.1575, 0.1364, 0.2362, 0.2273, 0.2362, 0.3636, 0.1575, 0.3182, 0.2362, 0.4091, 0.2362, 0.5455, 0.1575, 0.5, 0.2362, 0.5909, 0.2362, 0.8182, 0.3149, 0.7273, 0.3149, 0.7727, 0.3937, 1.0, 0.3149, 0.9091, 0.3149, 0.9545, 0.3937, 0.2727, 0.3149, 0.1818, 0.3149, 0.2273, 0.3937, 0.4545, 0.3149, 0.3636, 0.3149, 0.4091, 0.3937, 0.6364, 0.3149, 0.5455, 0.3149, 0.5909, 0.3937, 0.5909, 0.3937, 0.5, 0.3937, 0.5455, 0.4724, 0.5909, 0.3937, 0.5455, 0.3149, 0.5, 0.3937, 0.5455, 0.3149, 0.4545, 0.3149, 0.5, 0.3937, 0.4091, 0.3937, 0.3182, 0.3937, 0.3636, 0.4724, 0.4091, 0.3937, 0.3636, 0.3149, 0.3182, 0.3937, 0.3636, 0.3149, 0.2727, 0.3149, 0.3182, 0.3937, 0.2273, 0.3937, 0.1364, 0.3937, 0.1818, 0.4724, 0.2273, 0.3937, 0.1818, 0.3149, 0.1364, 0.3937, 0.1818, 0.3149, 0.09091, 0.3149, 0.1364, 0.3937, 0.9545, 0.3937, 0.8636, 0.3937, 0.9091, 0.4724, 0.9545, 0.3937, 0.9091, 0.3149, 0.8636, 0.3937, 0.9091, 0.3149, 0.8182, 0.3149, 0.8636, 0.3937, 0.7727, 0.3937, 0.6818, 0.3937, 0.7273, 0.4724, 0.7727, 0.3937, 0.7273, 0.3149, 0.6818, 0.3937, 0.7273, 0.3149, 0.6364, 0.3149, 0.6818, 0.3937, 0.5909, 0.2362, 0.5455, 0.3149, 0.6364, 0.3149, 0.5909, 0.2362, 0.5, 0.2362, 0.5455, 0.3149, 0.5, 0.2362, 0.4545, 0.3149, 0.5455, 0.3149, 0.4091, 0.2362, 0.3636, 0.3149, 0.4545, 0.3149, 0.4091, 0.2362, 0.3182, 0.2362, 0.3636, 0.3149, 0.3182, 0.2362, 0.2727, 0.3149, 0.3636, 0.3149, 0.2273, 0.2362, 0.1818, 0.3149, 0.2727, 0.3149, 0.2273, 0.2362, 0.1364, 0.2362, 0.1818, 0.3149, 0.1364, 0.2362, 0.09091, 0.3149, 0.1818, 0.3149, 0.9545, 0.2362, 0.9091, 0.3149, 1.0, 0.3149, 0.9545, 0.2362, 0.8636, 0.2362, 0.9091, 0.3149, 0.8636, 0.2362, 0.8182, 0.3149, 0.9091, 0.3149, 0.7727, 0.2362, 0.7273, 0.3149, 0.8182, 0.3149, 0.7727, 0.2362, 0.6818, 0.2362, 0.7273, 0.3149, 0.6818, 0.2362, 0.6364, 0.3149, 0.7273, 0.3149, 0.5, 0.2362, 0.4091, 0.2362, 0.4545, 0.3149, 0.5, 0.2362, 0.4545, 0.1575, 0.4091, 0.2362, 0.4545, 0.1575, 0.3636, 0.1575, 0.4091, 0.2362, 0.3182, 0.2362, 0.2273, 0.2362, 0.2727, 0.3149, 0.3182, 0.2362, 0.2727, 0.1575, 0.2273, 0.2362, 0.2727, 0.1575, 0.1818, 0.1575, 0.2273, 0.2362, 0.1364, 0.2362, 0.04545, 0.2362, 0.09091, 0.3149, 0.1364, 0.2362, 0.09091, 0.1575, 0.04545, 0.2362, 0.09091, 0.1575, 0.0, 0.1575, 0.04545, 0.2362, 0.8636, 0.2362, 0.7727, 0.2362, 0.8182, 0.3149, 0.8636, 0.2362, 0.8182, 0.1575, 0.7727, 0.2362, 0.8182, 0.1575, 0.7273, 0.1575, 0.7727, 0.2362, 0.6818, 0.2362, 0.5909, 0.2362, 0.6364, 0.3149, 0.6818, 0.2362, 0.6364, 0.1575, 0.5909, 0.2362, 0.6364, 0.1575, 0.5455, 0.1575, 0.5909, 0.2362, 0.5, 0.07873, 0.4545, 0.1575, 0.5455, 0.1575, 0.5, 0.07873, 0.4091, 0.07873, 0.4545, 0.1575, 0.4091, 0.07873, 0.3636, 0.1575, 0.4545, 0.1575, 0.3182, 0.07873, 0.2727, 0.1575, 0.3636, 0.1575, 0.3182, 0.07873, 0.2273, 0.07873, 0.2727, 0.1575, 0.2273, 0.07873, 0.1818, 0.1575, 0.2727, 0.1575, 0.1364, 0.07873, 0.09091, 0.1575, 0.1818, 0.1575, 0.1364, 0.07873, 0.04545, 0.07873, 0.09091, 0.1575, 0.04545, 0.07873, 0.0, 0.1575, 0.09091, 0.1575, 0.6364, 0.1575, 0.5909, 0.07873, 0.5455, 0.1575, 0.6364, 0.1575, 0.6818, 0.07873, 0.5909, 0.07873, 0.6818, 0.07873, 0.6364, 0.0, 0.5909, 0.07873, 0.8636, 0.07873, 0.8182, 0.1575, 0.9091, 0.1575, 0.8636, 0.07873, 0.7727, 0.07873, 0.8182, 0.1575, 0.7727, 0.07873, 0.7273, 0.1575, 0.8182, 0.1575])
me_icosphere.materials.append(mat_gem)
me_icosphere.use_remesh_fix_poles = True
me_icosphere.use_remesh_preserve_attributes = False
me_icosphere.use_mirror_vertex_groups = False
me_icosphere.update()

# ---- objects
ob_outerring = bpy.data.objects.new('OuterRing', me_circle)
ob_middlering = bpy.data.objects.new('MiddleRing', me_circle_001)
ob_innerring = bpy.data.objects.new('InnerRing', me_circle_002)
ob_connector_001 = bpy.data.objects.new('Connector.001', me_circle_003)
ob_connector = bpy.data.objects.new('Connector', me_circle_004)
ob_gem = bpy.data.objects.new('Gem', me_icosphere)

# ---- transforms, parenting, visibility, modifiers, constraints
ob_outerring.location = (0.0, 0.0, 0.0)
ob_outerring.lineart.crease_threshold = 0.0
_m = ob_outerring.modifiers.new('Solidify', 'SOLIDIFY')
_m.offset = 0.0
_m = ob_outerring.modifiers.new('Auto Smooth', 'NODES')
_m.node_group = ng_auto_smooth
_gi = [s.identifier for s in ng_auto_smooth.interface.items_tree if s.item_type == 'SOCKET' and s.in_out == 'INPUT']
_m[_gi[1]] = 0.5236  # Angle
ob_middlering.parent = ob_outerring
ob_middlering.location = (0.0, 0.0, 0.0)
ob_middlering.lineart.crease_threshold = 0.0
_m = ob_middlering.modifiers.new('Solidify', 'SOLIDIFY')
_m.offset = 0.0
_m = ob_middlering.modifiers.new('Auto Smooth', 'NODES')
_m.node_group = ng_auto_smooth
_gi = [s.identifier for s in ng_auto_smooth.interface.items_tree if s.item_type == 'SOCKET' and s.in_out == 'INPUT']
_m[_gi[1]] = 0.5236  # Angle
ob_innerring.parent = ob_middlering
ob_innerring.location = (0.0, 0.0, 0.0)
ob_innerring.lineart.crease_threshold = 0.0
_m = ob_innerring.modifiers.new('Solidify', 'SOLIDIFY')
_m.offset = 0.0
_m = ob_innerring.modifiers.new('Auto Smooth', 'NODES')
_m.node_group = ng_auto_smooth
_gi = [s.identifier for s in ng_auto_smooth.interface.items_tree if s.item_type == 'SOCKET' and s.in_out == 'INPUT']
_m[_gi[1]] = 0.5236  # Angle
ob_connector_001.parent = ob_outerring
ob_connector_001.location = (0.0, 0.0, 0.0)
ob_connector_001.lineart.crease_threshold = 0.0
_m = ob_connector_001.modifiers.new('Mirror', 'MIRROR')
_m.use_axis = (False, True, False)
ob_connector.parent = ob_innerring
ob_connector.location = (0.0, 0.0, 0.0)
ob_connector.lineart.crease_threshold = 0.0
_m = ob_connector.modifiers.new('Mirror', 'MIRROR')
ob_gem.location = (0.0, 0.0, 0.0)
ob_gem.lineart.crease_threshold = 0.0

# ---- collection membership
col_collection.objects.link(ob_outerring)
col_collection.objects.link(ob_middlering)
col_collection.objects.link(ob_innerring)
col_collection.objects.link(ob_connector_001)
col_collection.objects.link(ob_connector)
col_collection.objects.link(ob_gem)

# ---- scene / render settings (as saved in the file)
scene.frame_start = 1; scene.frame_end = 250; scene.frame_set(1)
scene.render.engine = 'BLENDER_EEVEE_NEXT'
scene.cycles.use_denoising = False
scene.cycles.samples = 128
scene.cycles.sampling_pattern = 'TABULATED_SOBOL'
scene.cycles.use_adaptive_sampling = False
scene.cycles.use_light_tree = False
scene.view_settings.view_transform = 'Filmic'
bpy.context.view_layer.update()

# ---- added for rendering (the .blend has no active camera and no usable light): camera, sun
cam_auto = bpy.data.cameras.new('AutoCamera')
cam_auto.lens = 50.0
cam_auto.sensor_width = 36.0
cam_auto.clip_end = 1000.0
ob_auto_camera = bpy.data.objects.new('AutoCamera', cam_auto)
scene.collection.objects.link(ob_auto_camera)
ob_auto_camera.location = (0.283795, -0.340555, 0.227036)
ob_auto_camera.rotation_euler = (1.09748, -7.21219e-08, 0.694738)
scene.camera = ob_auto_camera
light_auto_sun = bpy.data.lights.new('AutoSun', 'SUN')
light_auto_sun.energy = 3.0
light_auto_sun.angle = 0.0523599
ob_auto_sun = bpy.data.objects.new('AutoSun', light_auto_sun)
scene.collection.objects.link(ob_auto_sun)
ob_auto_sun.rotation_euler = (0.872665, 0.174533, 0.523599)
bpy.context.view_layer.update()
